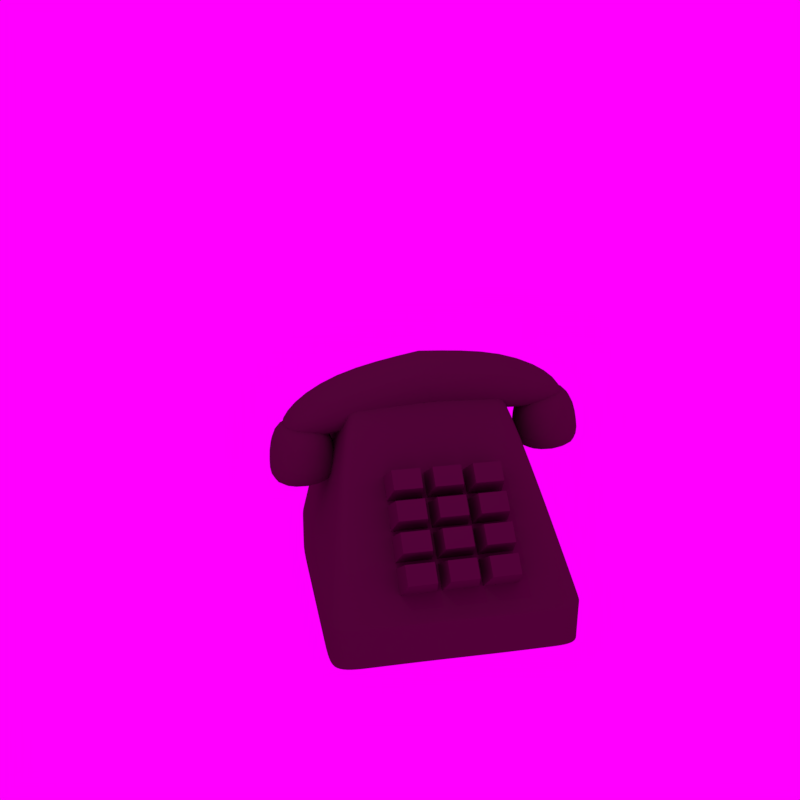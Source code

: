 # Source: phone.blend  (saved by Blender 2.79.0; exported with 4.5.12 LTS)
import bpy
from mathutils import Matrix  # noqa: F401  (used for matrix-valued properties, if any)

bpy.ops.wm.read_factory_settings(use_empty=True)
scene = bpy.context.scene
scene.name = 'Scene'

# ---- collections
col_collection_1 = bpy.data.collections.new('Collection 1'); scene.collection.children.link(col_collection_1)

# ---- materials (node trees are filled in below, after node groups)
mat_material = bpy.data.materials.new('Material')
mat_material.alpha_threshold = 0.0
mat_material.use_transparent_shadow = False
mat_material.diffuse_color = (0.08001, 0.04839, 0.03786, 1.0)
mat_material.specular_color = (0.4328, 0.3779, 0.3563)
mat_material.roughness = 0.5
mat_material.line_color = (0.0, 0.0, 0.0, 1.0)

# ---- material node trees

# ---- world
world_world = bpy.data.worlds.new('World'); scene.world = world_world
world_world.color = (1.0, 0.0, 1.0)
world_world.use_sun_shadow = False
world_world.sun_shadow_jitter_overblur = 0.0
world_world.cycles.sampling_method = 'MANUAL'

# ---- cameras
cam_camera_000 = bpy.data.cameras.new('Camera.000')
cam_camera_000.clip_end = 100.0
cam_camera_000.lens = 7.3
cam_camera_000.sensor_width = 32.0
cam_camera_000.sensor_height = 18.0
cam_camera_000.display_size = 2.0
cam_camera_000.shift_x = -0.156
cam_camera_000.shift_y = -0.258
cam_camera_000.dof.focus_distance = 0.0
cam_camera_000.dof.aperture_fstop = 128.0
cam_camera_000.dof.aperture_blades = 6
cam_camera_001 = bpy.data.cameras.new('Camera.001')
cam_camera_001.clip_end = 100.0
cam_camera_001.lens = 35.0
cam_camera_001.sensor_width = 32.0
cam_camera_001.sensor_height = 18.0
cam_camera_001.display_size = 2.0
cam_camera_001.dof.focus_distance = 0.0
cam_camera_001.dof.aperture_fstop = 128.0
cam_camera_001.dof.aperture_blades = 6

# ---- lights
light_sun = bpy.data.lights.new('Sun', 'POINT')
light_sun.transmission_factor = 0.0
light_sun.energy = 25.0
light_sun.shadow_buffer_clip_start = 0.5
light_sun.shadow_soft_size = 0.1
light_sun.shadow_maximum_resolution = 0.006
light_sun.use_absolute_resolution = True

# ---- meshes
me_cube_002 = bpy.data.meshes.new('Cube.002')
me_cube_002.from_pydata([(-0.4109, -1.137, -0.6216), (-0.4109, -1.302, 0.295), (0.4109, -2.241, -0.7403), (0.4109, -2.139, -0.2632), (0.4109, -1.137, -0.6216), (0.411, -1.302, 0.2949), (-0.411, -2.139, -0.2631), (-0.4109, -2.241, -0.7403), (-0.4109, -0.000972, -0.5447), (-0.4109, 2.405e-07, 0.444), (0.4109, -0.000972, -0.5447), (0.4109, 2.405e-07, 0.444), (-0.4252, -1.423, -0.2804), (-0.5383, -1.31, -1.349), (-0.4252, -2.271, -0.2804), (-0.5383, -2.384, -1.349), (0.5358, -2.384, -1.349), (0.4228, -2.271, -0.2804), (0.5358, -1.31, -1.349), (0.4228, -1.423, -0.2804), (0.5358, -1.31, -0.9617), (-0.5383, -1.31, -0.9617), (-0.5383, -2.384, -0.9617), (0.5358, -2.384, -0.9617)], [], [(23, 17, 14, 22), (10, 11, 5, 4), (5, 1, 6, 3), (8, 10, 4, 0), (11, 9, 1, 5), (1, 0, 7, 6), (4, 5, 3, 2), (2, 3, 6, 7), (0, 1, 9, 8), (20, 19, 17, 23), (21, 12, 19, 20), (22, 14, 12, 21), (0, 4, 2, 7), (13, 18, 16, 15), (19, 12, 14, 17), (15, 22, 21, 13), (13, 21, 20, 18), (18, 20, 23, 16), (16, 23, 22, 15)])
me_cube_002.polygons.foreach_set('use_smooth', [True] * 19)
_ca = me_cube_002.color_attributes.new('Col', 'BYTE_COLOR', 'CORNER')
_ca.data.foreach_set('color', [1.0, 1.0, 1.0, 1.0, 1.0, 1.0, 1.0, 1.0, 1.0, 1.0, 1.0, 1.0, 1.0, 1.0, 1.0, 1.0, 1.0, 1.0, 1.0, 1.0, 1.0, 1.0, 1.0, 1.0, 1.0, 1.0, 1.0, 1.0, 1.0, 1.0, 1.0, 1.0, 1.0, 1.0, 1.0, 1.0, 1.0, 1.0, 1.0, 1.0, 1.0, 1.0, 1.0, 1.0, 1.0, 1.0, 1.0, 1.0, 1.0, 1.0, 1.0, 1.0, 1.0, 1.0, 1.0, 1.0, 1.0, 1.0, 1.0, 1.0, 1.0, 1.0, 1.0, 1.0, 1.0, 1.0, 1.0, 1.0, 1.0, 1.0, 1.0, 1.0, 1.0, 1.0, 1.0, 1.0, 1.0, 1.0, 1.0, 1.0, 1.0, 1.0, 1.0, 1.0, 1.0, 1.0, 1.0, 1.0, 1.0, 1.0, 1.0, 1.0, 1.0, 1.0, 1.0, 1.0, 1.0, 1.0, 1.0, 1.0, 1.0, 1.0, 1.0, 1.0, 1.0, 1.0, 1.0, 1.0, 1.0, 1.0, 1.0, 1.0, 1.0, 1.0, 1.0, 1.0, 1.0, 1.0, 1.0, 1.0, 1.0, 1.0, 1.0, 1.0, 1.0, 1.0, 1.0, 1.0, 1.0, 1.0, 1.0, 1.0, 1.0, 1.0, 1.0, 1.0, 1.0, 1.0, 1.0, 1.0, 1.0, 1.0, 1.0, 1.0, 1.0, 1.0, 1.0, 1.0, 1.0, 1.0, 1.0, 1.0, 1.0, 1.0, 1.0, 1.0, 1.0, 1.0, 1.0, 1.0, 1.0, 1.0, 1.0, 1.0, 1.0, 1.0, 1.0, 1.0, 1.0, 1.0, 1.0, 1.0, 1.0, 1.0, 1.0, 1.0, 1.0, 1.0, 1.0, 1.0, 1.0, 1.0, 1.0, 1.0, 1.0, 1.0, 1.0, 1.0, 1.0, 1.0, 1.0, 1.0, 1.0, 1.0, 1.0, 1.0, 1.0, 1.0, 1.0, 1.0, 1.0, 1.0, 1.0, 1.0, 1.0, 1.0, 1.0, 1.0, 1.0, 1.0, 1.0, 1.0, 1.0, 1.0, 1.0, 1.0, 1.0, 1.0, 1.0, 1.0, 1.0, 1.0, 1.0, 1.0, 1.0, 1.0, 1.0, 1.0, 1.0, 1.0, 1.0, 1.0, 1.0, 1.0, 1.0, 1.0, 1.0, 1.0, 1.0, 1.0, 1.0, 1.0, 1.0, 1.0, 1.0, 1.0, 1.0, 1.0, 1.0, 1.0, 1.0, 1.0, 1.0, 1.0, 1.0, 1.0, 1.0, 1.0, 1.0, 1.0, 1.0, 1.0, 1.0, 1.0, 1.0, 1.0, 1.0, 1.0, 1.0, 1.0, 1.0, 1.0, 1.0, 1.0, 1.0, 1.0, 1.0, 1.0, 1.0, 1.0, 1.0, 1.0, 1.0, 1.0, 1.0, 1.0, 1.0, 1.0, 1.0, 1.0, 1.0, 1.0, 1.0, 1.0, 1.0, 1.0, 1.0, 1.0, 1.0, 1.0, 1.0, 1.0, 1.0, 1.0])
me_cube_002.materials.append(mat_material)
me_cube_002.use_remesh_preserve_volume = False
me_cube_002.use_remesh_preserve_attributes = False
me_cube_002.use_mirror_vertex_groups = False
me_cube_002.update()
me_cube = bpy.data.meshes.new('Cube')
me_cube.from_pydata([(-0.8098, -1.147, -0.8098), (-0.6367, -0.9017, 0.8098), (-0.8098, 1.147, -0.8098), (-0.6367, 0.9017, 0.8098), (0.8098, -1.147, -0.8098), (0.6367, -0.9017, 0.8098), (0.8098, 1.147, -0.8098), (0.6367, 0.9017, 0.8098)], [], [(0, 1, 3, 2), (2, 3, 7, 6), (6, 7, 5, 4), (4, 5, 1, 0), (2, 6, 4, 0), (7, 3, 1, 5)])
me_cube.materials.append(mat_material)
me_cube.use_remesh_preserve_volume = False
me_cube.use_remesh_preserve_attributes = False
me_cube.use_mirror_vertex_groups = False
me_cube.update()
me_cube_000 = bpy.data.meshes.new('Cube.000')
me_cube_000.from_pydata([(-2.212, -1.861, -1.961), (-1.753, -1.272, 0.8568), (-2.212, 1.866, -1.961), (-1.752, 1.275, 0.8523), (3.115, -1.864, -1.964), (1.05, -1.273, 0.8543), (3.115, 1.864, -1.964), (1.052, 1.274, 0.8497), (-2.21, 0.6726, -1.965), (-2.213, -0.6653, -1.957), (-1.753, -0.4633, 0.8582), (-1.751, 0.4509, 0.8507), (3.114, -0.6614, -1.96), (3.116, 0.6764, -1.967), (1.052, 0.4532, 0.8482), (1.05, -0.4611, 0.8558), (-1.165, 1.864, -1.964), (-1.164, 1.273, 0.8497), (-1.165, -1.864, -1.964), (-1.166, -1.274, 0.8543), (-1.322, 0.4655, 1.452), (-1.324, -0.4488, 1.46), (-1.164, 0.6718, -1.967), (-1.166, -0.666, -1.96), (-1.164, 1.866, -1.509), (-1.164, -1.861, -1.509), (-2.21, 0.6726, -1.51), (-2.212, -0.6652, -1.503), (3.114, -0.6614, -1.505), (3.117, 0.6765, -1.513), (3.116, -1.861, -1.509), (3.116, 1.866, -1.509), (-2.211, 1.869, -1.507), (-2.211, -1.858, -1.507), (-2.211, -1.858, -1.507), (-2.211, 1.869, -1.507), (3.116, 1.866, -1.509), (3.116, -1.861, -1.509), (3.117, 0.6765, -1.513), (3.114, -0.6614, -1.505), (-2.212, -0.6652, -1.503), (-2.21, 0.6726, -1.51), (-1.164, -1.861, -1.509), (-1.164, 1.866, -1.509), (-2.212, 1.866, -1.601), (3.115, 1.864, -1.604), (3.115, -1.864, -1.604), (3.116, 0.6751, -1.607), (3.114, -0.6627, -1.6), (-2.213, -0.6666, -1.597), (-2.21, 0.6713, -1.605), (-1.165, -1.864, -1.604), (-1.165, 1.864, -1.604), (-2.212, -1.861, -1.601), (2.628, 1.865, -1.962), (0.9896, 1.275, 0.8508), (2.628, -1.862, -1.962), (0.9882, -1.272, 0.8553), (0.8322, 0.4691, 1.453), (0.83, -0.4452, 1.461), (2.629, 0.6766, -1.966), (2.627, -0.6612, -1.959), (2.628, -1.86, -1.508), (2.628, 1.867, -1.508), (2.628, 1.867, -1.508), (2.628, -1.86, -1.508), (2.628, 1.865, -1.603), (2.628, -1.862, -1.603), (-2.211, 1.868, -2.059), (3.115, 1.865, -2.062), (3.115, -1.862, -2.062), (3.116, 0.6779, -2.065), (3.114, -0.66, -2.058), (-2.212, -0.6638, -2.056), (-2.21, 0.674, -2.063), (-1.164, -1.862, -2.062), (-1.164, 1.865, -2.062), (-2.211, -1.859, -2.059), (2.628, -1.861, -2.061), (2.628, 1.867, -2.061), (-2.212, -1.308, -1.96), (1.05, -0.8973, 0.8547), (-1.753, -0.8974, 0.8572), (3.114, -1.308, -1.962), (-1.31, -0.9674, 1.207), (-1.165, -1.31, -1.962), (3.115, -1.307, -1.508), (-2.211, -1.306, -1.505), (-2.211, -1.306, -1.505), (3.115, -1.307, -1.508), (3.114, -1.309, -1.602), (-2.212, -1.309, -1.6), (2.627, -1.308, -1.961), (0.8433, -0.9652, 1.208), (-2.212, -1.306, -2.058), (3.115, -1.307, -2.06), (-1.752, 0.8946, 0.8518), (3.115, 1.314, -1.965), (-2.211, 1.314, -1.962), (1.052, 0.8947, 0.8493), (-1.164, 1.312, -1.965), (-1.309, 0.9974, 1.204), (-2.211, 1.316, -1.508), (3.116, 1.316, -1.511), (3.116, 1.316, -1.511), (-2.211, 1.316, -1.508), (-2.211, 1.314, -1.602), (3.115, 1.313, -1.605), (0.8444, 0.9996, 1.205), (2.628, 1.315, -1.964), (3.116, 1.316, -2.063), (-2.211, 1.316, -2.061)], [], [(67, 46, 37, 65), (102, 32, 35, 105), (86, 81, 5, 30), (25, 19, 1, 33), (55, 63, 24, 17), (84, 82, 1, 19), (101, 96, 11, 20), (20, 11, 10, 21), (58, 20, 21, 59), (109, 97, 13, 60), (103, 99, 14, 29), (29, 14, 15, 28), (87, 82, 10, 27), (27, 10, 11, 26), (63, 31, 36, 64), (8, 22, 23, 9), (98, 100, 22, 8), (108, 101, 20, 58), (93, 84, 19, 57), (92, 83, 4, 56), (80, 85, 18, 0), (79, 69, 6, 54), (24, 43, 35, 32), (62, 57, 19, 25), (17, 24, 32, 3), (96, 3, 32, 102), (89, 86, 30, 37), (42, 25, 33, 34), (104, 103, 29, 38), (38, 29, 28, 39), (88, 87, 27, 40), (76, 16, 2, 68), (78, 56, 4, 70), (49, 40, 41, 50), (91, 88, 40, 49), (47, 38, 39, 48), (107, 104, 38, 47), (51, 42, 34, 53), (90, 89, 37, 46), (40, 27, 26, 41), (106, 105, 35, 44), (111, 106, 44, 68), (62, 65, 37, 30), (95, 90, 46, 70), (75, 51, 53, 77), (110, 107, 47, 71), (71, 47, 48, 72), (94, 91, 49, 73), (73, 49, 50, 74), (43, 52, 44, 35), (66, 64, 36, 45), (60, 13, 12, 61), (22, 60, 61, 23), (52, 43, 64, 66), (25, 42, 65, 62), (75, 18, 56, 78), (30, 5, 57, 62), (76, 79, 54, 16), (85, 92, 56, 18), (81, 93, 57, 5), (99, 108, 58, 14), (24, 63, 64, 43), (100, 109, 60, 22), (14, 58, 59, 15), (7, 31, 63, 55), (51, 67, 65, 42), (52, 66, 79, 76), (51, 75, 78, 67), (9, 73, 74, 8), (80, 94, 73, 9), (13, 71, 72, 12), (97, 110, 71, 13), (18, 75, 77, 0), (83, 95, 70, 4), (98, 111, 68, 2), (67, 78, 70, 46), (52, 76, 68, 44), (66, 45, 69, 79), (12, 72, 95, 83), (0, 77, 94, 80), (15, 59, 93, 81), (23, 61, 92, 85), (77, 53, 91, 94), (72, 48, 90, 95), (48, 39, 89, 90), (53, 34, 88, 91), (34, 33, 87, 88), (39, 28, 86, 89), (9, 23, 85, 80), (61, 12, 83, 92), (59, 21, 84, 93), (33, 1, 82, 87), (21, 10, 82, 84), (28, 15, 81, 86), (8, 74, 111, 98), (6, 69, 110, 97), (16, 54, 109, 100), (7, 55, 108, 99), (69, 45, 107, 110), (74, 50, 106, 111), (50, 41, 105, 106), (45, 36, 104, 107), (36, 31, 103, 104), (11, 96, 102, 26), (55, 17, 101, 108), (2, 16, 100, 98), (31, 7, 99, 103), (54, 6, 97, 109), (17, 3, 96, 101), (26, 102, 105, 41)])
me_cube_000.polygons.foreach_set('use_smooth', [True] * 110)
me_cube_000.materials.append(mat_material)
me_cube_000.use_remesh_preserve_volume = False
me_cube_000.use_remesh_preserve_attributes = False
me_cube_000.use_mirror_vertex_groups = False
me_cube_000.update()
me_cube_001 = bpy.data.meshes.new('Cube.001')
me_cube_001.from_pydata([(-0.6451, -1.619, -1.956), (-0.1863, -1.107, 0.8413), (-0.6443, 1.635, -1.958), (-0.1845, 1.116, 0.8654), (3.114, -1.625, -1.962), (1.05, -1.112, 0.8445), (3.115, 1.628, -1.965), (1.052, 1.111, 0.8686), (-0.6435, 0.5923, -1.961), (-0.646, -0.5756, -1.953), (-0.1866, -0.401, 0.849), (-0.1842, 0.3969, 0.8576), (3.114, -0.5758, -1.959), (3.116, 0.5921, -1.968), (1.052, 0.3946, 0.8609), (1.05, -0.4033, 0.8522), (0.4024, 1.632, -1.961), (0.4029, 1.114, 0.867), (0.4016, -1.621, -1.958), (0.4011, -1.109, 0.8429), (0.2465, 0.4134, 1.053), (0.2441, -0.3846, 1.052), (0.4032, 0.5919, -1.963), (0.4007, -0.576, -1.955), (-0.6446, -1.618, -1.443), (-0.6438, 1.636, -1.445), (3.116, 1.63, -1.452), (3.115, -1.624, -1.449), (3.117, 0.5913, -1.455), (3.114, -0.5766, -1.447), (-0.6454, -0.5764, -1.44), (-0.643, 0.5915, -1.448), (0.4021, -1.62, -1.445), (0.4029, 1.634, -1.448), (-0.6445, 1.634, -1.54), (3.115, 1.628, -1.546), (3.114, -1.626, -1.544), (3.116, 0.5902, -1.549), (3.113, -0.5777, -1.541), (-0.6461, -0.5775, -1.534), (-0.6436, 0.5904, -1.543), (0.4015, -1.622, -1.54), (0.4022, 1.631, -1.542), (-0.6452, -1.62, -1.537), (2.628, 1.629, -1.964), (0.9898, 1.112, 0.8685), (2.627, -1.624, -1.961), (0.988, -1.111, 0.8444), (0.8334, 0.4122, 1.053), (0.831, -0.3858, 1.051), (2.629, 0.5922, -1.967), (2.627, -0.5757, -1.958), (2.629, 1.631, -1.451), (2.628, -1.623, -1.448), (2.628, 1.629, -1.545), (2.627, -1.625, -1.543), (-0.6439, 1.636, -2.056), (3.116, 1.63, -2.063), (3.115, -1.624, -2.06), (3.117, 0.5935, -2.066), (3.114, -0.5744, -2.058), (-0.6455, -0.5742, -2.051), (-0.643, 0.5937, -2.059), (0.4021, -1.62, -2.056), (0.4028, 1.634, -2.059), (-0.6446, -1.618, -2.054), (2.628, -1.623, -2.059), (2.629, 1.631, -2.062), (-0.6454, -1.137, -1.955), (1.05, -0.784, 0.8481), (-0.1864, -0.7799, 0.8449), (3.114, -1.141, -1.961), (0.2569, -0.8388, 0.9529), (0.4013, -1.138, -1.957), (-0.6449, -1.136, -1.442), (3.115, -1.14, -1.448), (3.114, -1.142, -1.543), (-0.6456, -1.138, -1.536), (2.627, -1.14, -1.96), (0.8438, -0.8411, 0.9526), (-0.645, -1.135, -2.053), (3.115, -1.139, -2.059), (-0.1845, 0.7842, 0.8618), (3.116, 1.149, -1.966), (-0.644, 1.152, -1.959), (1.052, 0.7801, 0.865), (0.4027, 1.151, -1.962), (0.2584, 0.8763, 0.9617), (3.116, 1.149, -1.453), (-0.6435, 1.153, -1.446), (-0.6442, 1.151, -1.541), (3.115, 1.147, -1.547), (0.8453, 0.874, 0.9615), (2.628, 1.149, -1.965), (3.116, 1.15, -2.064), (-0.6436, 1.154, -2.057), (-0.6446, -1.618, -1.443), (-0.6438, 1.636, -1.445), (3.116, 1.63, -1.452), (3.115, -1.624, -1.449), (3.117, 0.5913, -1.455), (3.114, -0.5766, -1.447), (-0.6454, -0.5764, -1.44), (-0.643, 0.5915, -1.448), (0.4021, -1.62, -1.445), (0.4029, 1.634, -1.448), (2.628, -1.623, -1.448), (2.629, 1.631, -1.451), (-0.6449, -1.136, -1.442), (3.115, -1.14, -1.448), (3.116, 1.149, -1.453), (-0.6435, 1.153, -1.446), (-0.6447, 0.008386, -1.957), (-0.1854, -0.002085, 0.8533), (3.115, 0.00817, -1.963), (1.051, -0.004324, 0.8565), (0.402, 0.007967, -1.959), (0.2453, 0.01436, 1.053), (-0.6442, 0.007562, -1.444), (3.115, 0.007346, -1.451), (3.115, 0.006232, -1.545), (-0.6449, 0.006448, -1.538), (2.628, 0.008276, -1.962), (0.8322, 0.01322, 1.052), (-0.6443, 0.009741, -2.055), (3.115, 0.009525, -2.062), (-0.6442, 0.007562, -1.444), (3.115, 0.007346, -1.451)], [], [(55, 36, 27, 53), (111, 97, 25, 89), (72, 70, 1, 19), (87, 82, 11, 20), (117, 113, 10, 21), (123, 117, 21, 49), (93, 83, 13, 50), (107, 98, 26, 52), (112, 116, 23, 9), (84, 86, 22, 8), (92, 87, 20, 48), (79, 72, 19, 47), (78, 71, 4, 46), (68, 73, 18, 0), (67, 57, 6, 44), (105, 33, 25, 97), (64, 16, 2, 56), (66, 46, 4, 58), (121, 118, 31, 40), (77, 74, 30, 39), (120, 119, 29, 38), (91, 88, 28, 37), (41, 32, 24, 43), (76, 75, 27, 36), (90, 89, 25, 34), (95, 90, 34, 56), (106, 53, 27, 99), (81, 76, 36, 58), (63, 41, 43, 65), (94, 91, 37, 59), (125, 120, 38, 60), (80, 77, 39, 61), (124, 121, 40, 62), (33, 42, 34, 25), (54, 52, 26, 35), (122, 114, 12, 51), (116, 122, 51, 23), (42, 33, 52, 54), (104, 32, 53, 106), (63, 18, 46, 66), (64, 67, 44, 16), (73, 78, 46, 18), (69, 79, 47, 5), (85, 92, 48, 14), (105, 107, 52, 33), (86, 93, 50, 22), (115, 123, 49, 15), (41, 55, 53, 32), (42, 54, 67, 64), (41, 63, 66, 55), (112, 124, 62, 8), (68, 80, 61, 9), (114, 125, 60, 12), (83, 94, 59, 13), (18, 63, 65, 0), (71, 81, 58, 4), (84, 95, 56, 2), (55, 66, 58, 36), (42, 64, 56, 34), (54, 35, 57, 67), (12, 60, 81, 71), (0, 65, 80, 68), (15, 49, 79, 69), (23, 51, 78, 73), (65, 43, 77, 80), (60, 38, 76, 81), (38, 29, 75, 76), (43, 24, 74, 77), (9, 23, 73, 68), (51, 12, 71, 78), (49, 21, 72, 79), (21, 10, 70, 72), (8, 62, 95, 84), (6, 57, 94, 83), (16, 44, 93, 86), (7, 45, 92, 85), (57, 35, 91, 94), (62, 40, 90, 95), (40, 31, 89, 90), (35, 26, 88, 91), (45, 17, 87, 92), (2, 16, 86, 84), (44, 6, 83, 93), (17, 3, 82, 87), (103, 111, 89, 31), (26, 98, 110, 88), (29, 101, 109, 75), (24, 96, 108, 74), (118, 126, 103, 31), (74, 108, 102, 30), (119, 127, 101, 29), (88, 110, 100, 28), (32, 104, 96, 24), (75, 109, 99, 27), (28, 100, 127, 119), (30, 102, 126, 118), (13, 59, 125, 114), (9, 61, 124, 112), (14, 48, 123, 115), (22, 50, 122, 116), (50, 13, 114, 122), (61, 39, 121, 124), (59, 37, 120, 125), (37, 28, 119, 120), (39, 30, 118, 121), (8, 22, 116, 112), (48, 20, 117, 123), (20, 11, 113, 117), (102, 10, 113, 126), (100, 14, 115, 127), (104, 19, 1, 96), (110, 85, 14, 100), (127, 115, 15, 101), (108, 70, 10, 102), (126, 113, 11, 103), (96, 1, 70, 108), (109, 69, 5, 99), (82, 111, 103, 11), (85, 110, 98, 7), (19, 104, 106, 47), (47, 106, 99, 5), (7, 98, 107, 45), (3, 97, 111, 82), (45, 107, 105, 17), (17, 105, 97, 3), (69, 109, 101, 15)])
me_cube_001.polygons.foreach_set('use_smooth', [True] * 126)
me_cube_001.materials.append(mat_material)
me_cube_001.use_remesh_preserve_volume = False
me_cube_001.use_remesh_preserve_attributes = False
me_cube_001.use_mirror_vertex_groups = False
me_cube_001.update()

# ---- objects
ob_camera_001 = bpy.data.objects.new('Camera.001', cam_camera_000)
ob_cube_003 = bpy.data.objects.new('Cube.003', me_cube_002)
ob_cube_002 = bpy.data.objects.new('Cube.002', me_cube)
ob_cube_001 = bpy.data.objects.new('Cube.001', me_cube_000)
ob_sun = bpy.data.objects.new('Sun', light_sun)
ob_cube = bpy.data.objects.new('Cube', me_cube_001)
ob_camera = bpy.data.objects.new('Camera', cam_camera_001)

# ---- transforms, parenting, visibility, modifiers, constraints
ob_camera_001.location = (12.1, -2.696, 4.437)
ob_camera_001.rotation_euler = (1.248, -0.0001845, 1.356)
ob_camera_001.lineart.crease_threshold = 0.0
ob_cube_003.location = (0.9, 0.06385, 0.9008)
ob_cube_003.rotation_euler = (0.07107, -0.0, 0.0)
ob_cube_003.scale = (0.9498, 0.9498, 0.9498)
ob_cube_003.lineart.crease_threshold = 0.0
_m = ob_cube_003.modifiers.new('Subsurf', 'SUBSURF')
_m.uv_smooth = 'PRESERVE_CORNERS'
_m.quality = 2
_m.levels = 2
_m.show_only_control_edges = False
_m = ob_cube_003.modifiers.new('Mirror', 'MIRROR')
_m.use_axis = (False, True, False)
ob_cube_002.location = (2.136, -0.4555, -0.09219)
ob_cube_002.rotation_euler = (1.115e-09, 0.8521, 1.486e-08)
ob_cube_002.scale = (0.2066, 0.2066, 0.2066)
ob_cube_002.lineart.crease_threshold = 0.0
_m = ob_cube_002.modifiers.new('Array', 'ARRAY')
_m.count = 3
_m.constant_offset_displace = (0.0, 0.0, 0.0)
_m.relative_offset_displace = (0.0, 1.125, 0.0)
_m = ob_cube_002.modifiers.new('Array.001', 'ARRAY')
_m.count = 4
_m.constant_offset_displace = (0.0, 0.0, 0.0)
_m.relative_offset_displace = (1.2, 0.0, 0.0)
ob_cube_001.location = (0.01728, -10.77, 0.005134)
ob_cube_001.rotation_euler = (-0.01013, 0.002622, -0.00303)
ob_cube_001.lineart.crease_threshold = 0.0
_m = ob_cube_001.modifiers.new('Subsurf', 'SUBSURF')
_m.uv_smooth = 'PRESERVE_CORNERS'
_m.levels = 3
_m.render_levels = 3
_m.show_only_control_edges = False
ob_sun.location = (4.488, -1.592, 4.738)
ob_sun.rotation_euler = (0.7042, 0.07261, 1.224)
ob_sun.lineart.crease_threshold = 0.0
ob_cube.location = (0.04805, 0.06385, -0.05332)
ob_cube.rotation_euler = (-0.01013, 0.002622, -0.00303)
ob_cube.lineart.crease_threshold = 0.0
_m = ob_cube.modifiers.new('Subsurf', 'SUBSURF')
_m.uv_smooth = 'PRESERVE_CORNERS'
_m.levels = 3
_m.render_levels = 3
_m.show_only_control_edges = False
ob_camera.location = (12.1, -2.696, 4.437)
ob_camera.rotation_euler = (1.248, -0.0001845, 1.356)
ob_camera.lineart.crease_threshold = 0.0

# ---- collection membership
col_collection_1.objects.link(ob_camera_001)
col_collection_1.objects.link(ob_cube_003)
col_collection_1.objects.link(ob_cube_002)
col_collection_1.objects.link(ob_cube_001)
col_collection_1.objects.link(ob_sun)
col_collection_1.objects.link(ob_cube)
col_collection_1.objects.link(ob_camera)

# ---- scene / render settings (as saved in the file)
scene.camera = ob_camera
scene.frame_start = 1; scene.frame_end = 7; scene.frame_set(0)
scene.render.engine = 'BLENDER_EEVEE_NEXT'
scene.render.resolution_x = 64
scene.render.resolution_y = 64
scene.render.dither_intensity = 0.0
scene.render.film_transparent = True
scene.cycles.use_denoising = False
scene.cycles.samples = 128
scene.cycles.sampling_pattern = 'TABULATED_SOBOL'
scene.cycles.use_adaptive_sampling = False
scene.cycles.use_light_tree = False
scene.cycles.blur_glossy = 0.0
scene.cycles.sample_clamp_indirect = 0.0
scene.view_settings.view_transform = 'Standard'
bpy.context.view_layer.update()
